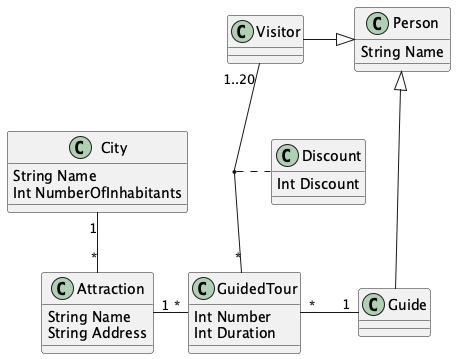

The diagram above was rendered by PlantUML. Its source (embedded in the PNG):
@startuml

class City {
    String Name
    Int NumberOfInhabitants
}

class Attraction {
    String Name
    String Address
}

class Visitor {}

class GuidedTour {
    Int Number
    Int Duration
}

class Discount {
    Int Discount
}

class Person {
    String Name
}

class Guide {}


City "1"--"*" Attraction
Visitor "1..20"--"*" GuidedTour
Attraction "1"-"*" GuidedTour
Person <|-- Guide
Visitor -|> Person
GuidedTour "*"-"1" Guide
(Visitor,GuidedTour) .. Discount

@enduml